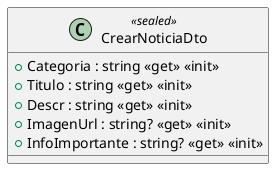

The diagram above was rendered by PlantUML. Its source (embedded in the PNG):
@startuml
class CrearNoticiaDto <<sealed>> {
    + Categoria : string <<get>> <<init>>
    + Titulo : string <<get>> <<init>>
    + Descr : string <<get>> <<init>>
    + ImagenUrl : string? <<get>> <<init>>
    + InfoImportante : string? <<get>> <<init>>
}
@enduml